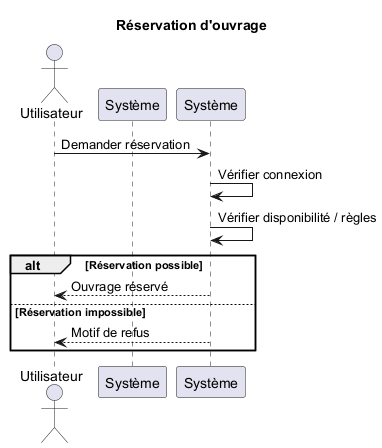

The diagram above was rendered by PlantUML. Its source (embedded in the PNG):
@startuml
title Réservation d'ouvrage
actor Utilisateur
participant Systeme as "Système"

Utilisateur -> "Système" : Demander réservation
"Système" -> "Système" : Vérifier connexion
"Système" -> "Système" : Vérifier disponibilité / règles
alt Réservation possible
  "Système" --> Utilisateur : Ouvrage réservé
else Réservation impossible
  "Système" --> Utilisateur : Motif de refus
end
@enduml